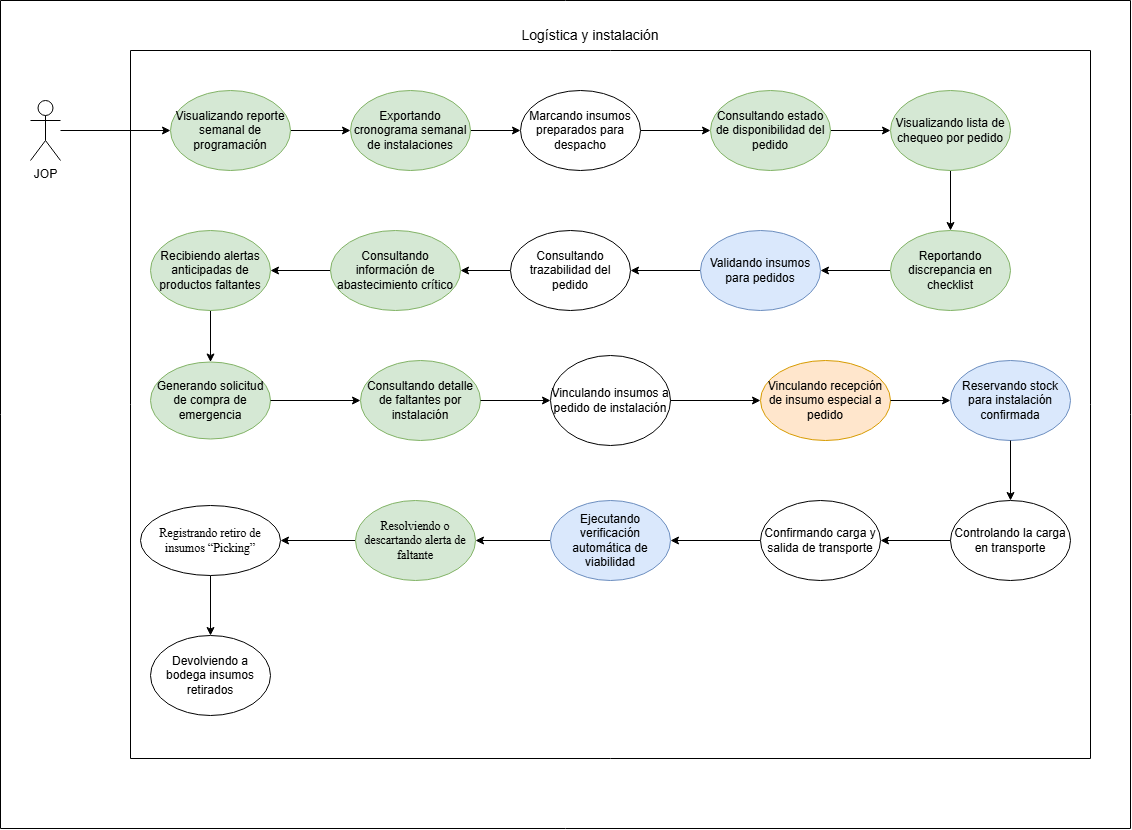

The diagram above was exported from draw.io. Its source (the exported page's mxGraphModel, read from the mxfile embedded in the PNG):
<mxGraphModel dx="2297" dy="2034" grid="0" gridSize="10" guides="1" tooltips="1" connect="1" arrows="1" fold="1" page="1" pageScale="1" pageWidth="827" pageHeight="1169" math="0" shadow="0">
  <root>
    <mxCell id="0" />
    <mxCell id="1" parent="0" />
    <mxCell id="MN9OFsXcn5JN8G1MGgan-1" edge="1" parent="1" source="MN9OFsXcn5JN8G1MGgan-2" style="edgeStyle=orthogonalEdgeStyle;rounded=0;orthogonalLoop=1;jettySize=auto;html=1;entryX=0;entryY=0.5;entryDx=0;entryDy=0;" target="MN9OFsXcn5JN8G1MGgan-4">
      <mxGeometry relative="1" as="geometry" />
    </mxCell>
    <mxCell id="MN9OFsXcn5JN8G1MGgan-2" parent="1" style="shape=umlActor;verticalLabelPosition=bottom;verticalAlign=top;html=1;outlineConnect=0;" value="JOP" vertex="1">
      <mxGeometry height="60" width="30" x="-240" y="50" as="geometry" />
    </mxCell>
    <mxCell id="MN9OFsXcn5JN8G1MGgan-3" edge="1" parent="1" source="MN9OFsXcn5JN8G1MGgan-4" style="edgeStyle=orthogonalEdgeStyle;rounded=0;orthogonalLoop=1;jettySize=auto;html=1;" target="MN9OFsXcn5JN8G1MGgan-6">
      <mxGeometry relative="1" as="geometry" />
    </mxCell>
    <mxCell id="MN9OFsXcn5JN8G1MGgan-4" parent="1" style="ellipse;whiteSpace=wrap;html=1;fillColor=#d5e8d4;strokeColor=#82b366;" value="Visualizando reporte semanal de programación" vertex="1">
      <mxGeometry height="80" width="120" x="-100" y="40" as="geometry" />
    </mxCell>
    <mxCell id="MN9OFsXcn5JN8G1MGgan-5" edge="1" parent="1" source="MN9OFsXcn5JN8G1MGgan-6" style="edgeStyle=orthogonalEdgeStyle;rounded=0;orthogonalLoop=1;jettySize=auto;html=1;" target="MN9OFsXcn5JN8G1MGgan-8">
      <mxGeometry relative="1" as="geometry" />
    </mxCell>
    <mxCell id="MN9OFsXcn5JN8G1MGgan-6" parent="1" style="ellipse;whiteSpace=wrap;html=1;fillColor=#d5e8d4;strokeColor=#82b366;" value="Exportando cronograma semanal de instalaciones" vertex="1">
      <mxGeometry height="80" width="120" x="80" y="40" as="geometry" />
    </mxCell>
    <mxCell id="MN9OFsXcn5JN8G1MGgan-7" edge="1" parent="1" source="MN9OFsXcn5JN8G1MGgan-8" style="edgeStyle=orthogonalEdgeStyle;rounded=0;orthogonalLoop=1;jettySize=auto;html=1;" target="MN9OFsXcn5JN8G1MGgan-10" value="">
      <mxGeometry relative="1" as="geometry" />
    </mxCell>
    <mxCell id="MN9OFsXcn5JN8G1MGgan-8" parent="1" style="ellipse;whiteSpace=wrap;html=1;" value="Marcando insumos preparados para despacho" vertex="1">
      <mxGeometry height="80" width="120" x="250" y="40" as="geometry" />
    </mxCell>
    <mxCell id="MN9OFsXcn5JN8G1MGgan-9" edge="1" parent="1" source="MN9OFsXcn5JN8G1MGgan-10" style="edgeStyle=orthogonalEdgeStyle;rounded=0;orthogonalLoop=1;jettySize=auto;html=1;" target="MN9OFsXcn5JN8G1MGgan-12">
      <mxGeometry relative="1" as="geometry" />
    </mxCell>
    <mxCell id="MN9OFsXcn5JN8G1MGgan-10" parent="1" style="ellipse;whiteSpace=wrap;html=1;fillColor=#d5e8d4;strokeColor=#82b366;" value="Consultando estado de disponibilidad del pedido" vertex="1">
      <mxGeometry height="80" width="120" x="440" y="40" as="geometry" />
    </mxCell>
    <mxCell id="MN9OFsXcn5JN8G1MGgan-11" edge="1" parent="1" source="MN9OFsXcn5JN8G1MGgan-12" style="edgeStyle=orthogonalEdgeStyle;rounded=0;orthogonalLoop=1;jettySize=auto;html=1;" target="MN9OFsXcn5JN8G1MGgan-14">
      <mxGeometry relative="1" as="geometry" />
    </mxCell>
    <mxCell id="MN9OFsXcn5JN8G1MGgan-12" parent="1" style="ellipse;whiteSpace=wrap;html=1;fillColor=#d5e8d4;strokeColor=#82b366;" value="Visualizando lista de chequeo por pedido" vertex="1">
      <mxGeometry height="80" width="120" x="620" y="40" as="geometry" />
    </mxCell>
    <mxCell id="MN9OFsXcn5JN8G1MGgan-13" edge="1" parent="1" source="MN9OFsXcn5JN8G1MGgan-14" style="edgeStyle=orthogonalEdgeStyle;rounded=0;orthogonalLoop=1;jettySize=auto;html=1;entryX=1;entryY=0.5;entryDx=0;entryDy=0;" target="MN9OFsXcn5JN8G1MGgan-16">
      <mxGeometry relative="1" as="geometry" />
    </mxCell>
    <mxCell id="MN9OFsXcn5JN8G1MGgan-14" parent="1" style="ellipse;whiteSpace=wrap;html=1;fillColor=#d5e8d4;strokeColor=#82b366;" value="Reportando discrepancia en checklist" vertex="1">
      <mxGeometry height="80" width="120" x="620" y="180" as="geometry" />
    </mxCell>
    <mxCell id="MN9OFsXcn5JN8G1MGgan-15" edge="1" parent="1" source="MN9OFsXcn5JN8G1MGgan-16" style="edgeStyle=orthogonalEdgeStyle;rounded=0;orthogonalLoop=1;jettySize=auto;html=1;entryX=1;entryY=0.5;entryDx=0;entryDy=0;" target="MN9OFsXcn5JN8G1MGgan-18">
      <mxGeometry relative="1" as="geometry" />
    </mxCell>
    <mxCell id="MN9OFsXcn5JN8G1MGgan-16" parent="1" style="ellipse;whiteSpace=wrap;html=1;fillColor=#dae8fc;strokeColor=#6c8ebf;" value="Validando insumos para pedidos" vertex="1">
      <mxGeometry height="80" width="120" x="430" y="180" as="geometry" />
    </mxCell>
    <mxCell id="MN9OFsXcn5JN8G1MGgan-17" edge="1" parent="1" source="MN9OFsXcn5JN8G1MGgan-18" style="edgeStyle=orthogonalEdgeStyle;rounded=0;orthogonalLoop=1;jettySize=auto;html=1;" target="MN9OFsXcn5JN8G1MGgan-20">
      <mxGeometry relative="1" as="geometry" />
    </mxCell>
    <mxCell id="MN9OFsXcn5JN8G1MGgan-18" parent="1" style="ellipse;whiteSpace=wrap;html=1;" value="Consultando trazabilidad del pedido" vertex="1">
      <mxGeometry height="80" width="120" x="240" y="180" as="geometry" />
    </mxCell>
    <mxCell id="MN9OFsXcn5JN8G1MGgan-19" edge="1" parent="1" source="MN9OFsXcn5JN8G1MGgan-20" style="edgeStyle=orthogonalEdgeStyle;rounded=0;orthogonalLoop=1;jettySize=auto;html=1;entryX=1;entryY=0.5;entryDx=0;entryDy=0;" target="MN9OFsXcn5JN8G1MGgan-22">
      <mxGeometry relative="1" as="geometry" />
    </mxCell>
    <mxCell id="MN9OFsXcn5JN8G1MGgan-20" parent="1" style="ellipse;whiteSpace=wrap;html=1;fillColor=#d5e8d4;strokeColor=#82b366;" value="Consultando información de abastecimiento crítico" vertex="1">
      <mxGeometry height="80" width="130" x="60" y="180" as="geometry" />
    </mxCell>
    <mxCell id="MN9OFsXcn5JN8G1MGgan-21" edge="1" parent="1" source="MN9OFsXcn5JN8G1MGgan-22" style="edgeStyle=orthogonalEdgeStyle;rounded=0;orthogonalLoop=1;jettySize=auto;html=1;" target="MN9OFsXcn5JN8G1MGgan-26" value="">
      <mxGeometry relative="1" as="geometry" />
    </mxCell>
    <mxCell id="MN9OFsXcn5JN8G1MGgan-22" parent="1" style="ellipse;whiteSpace=wrap;html=1;fillColor=#d5e8d4;strokeColor=#82b366;" value="Recibiendo alertas anticipadas de productos faltantes" vertex="1">
      <mxGeometry height="80" width="120" x="-120" y="180" as="geometry" />
    </mxCell>
    <mxCell id="MN9OFsXcn5JN8G1MGgan-23" parent="1" style="swimlane;startSize=0;" value="" vertex="1">
      <mxGeometry height="708" width="960" x="-140" as="geometry" />
    </mxCell>
    <mxCell id="MN9OFsXcn5JN8G1MGgan-24" parent="1" style="swimlane;startSize=0;" value="" vertex="1">
      <mxGeometry height="828" width="1130" x="-270" y="-50" as="geometry" />
    </mxCell>
    <mxCell id="MN9OFsXcn5JN8G1MGgan-25" parent="MN9OFsXcn5JN8G1MGgan-24" style="text;html=1;whiteSpace=wrap;align=center;verticalAlign=middle;rounded=0;" value="&lt;font style=&quot;font-size: 14px;&quot;&gt;Logística y instalación&lt;/font&gt;" vertex="1">
      <mxGeometry height="30" width="220" x="480" y="20" as="geometry" />
    </mxCell>
    <mxCell id="MN9OFsXcn5JN8G1MGgan-26" parent="MN9OFsXcn5JN8G1MGgan-24" style="ellipse;whiteSpace=wrap;html=1;fillColor=#d5e8d4;strokeColor=#82b366;" value="Generando solicitud de compra de emergencia" vertex="1">
      <mxGeometry height="77" width="120" x="150" y="361.5" as="geometry" />
    </mxCell>
    <mxCell id="tB6WxFgCg8eEVKFm23kC-2" edge="1" parent="MN9OFsXcn5JN8G1MGgan-24" source="MN9OFsXcn5JN8G1MGgan-27" style="edgeStyle=orthogonalEdgeStyle;rounded=0;orthogonalLoop=1;jettySize=auto;html=1;entryX=1;entryY=0.5;entryDx=0;entryDy=0;" target="eyWjDqps3wFLIXgfhsKB-1">
      <mxGeometry relative="1" as="geometry" />
    </mxCell>
    <mxCell id="MN9OFsXcn5JN8G1MGgan-27" parent="MN9OFsXcn5JN8G1MGgan-24" style="ellipse;whiteSpace=wrap;html=1;" value="Confirmando carga y salida de transporte" vertex="1">
      <mxGeometry height="80" width="120" x="760" y="500" as="geometry" />
    </mxCell>
    <mxCell id="MN9OFsXcn5JN8G1MGgan-28" parent="MN9OFsXcn5JN8G1MGgan-24" style="ellipse;whiteSpace=wrap;html=1;" value="Controlando la carga en transporte" vertex="1">
      <mxGeometry height="80" width="120" x="950" y="500" as="geometry" />
    </mxCell>
    <mxCell id="MN9OFsXcn5JN8G1MGgan-29" edge="1" parent="MN9OFsXcn5JN8G1MGgan-24" source="MN9OFsXcn5JN8G1MGgan-28" style="edgeStyle=orthogonalEdgeStyle;rounded=0;orthogonalLoop=1;jettySize=auto;html=1;" target="MN9OFsXcn5JN8G1MGgan-27">
      <mxGeometry relative="1" as="geometry" />
    </mxCell>
    <mxCell id="MN9OFsXcn5JN8G1MGgan-30" parent="MN9OFsXcn5JN8G1MGgan-24" style="ellipse;whiteSpace=wrap;html=1;fillColor=#dae8fc;strokeColor=#6c8ebf;" value="Reservando stock para instalación confirmada" vertex="1">
      <mxGeometry height="80" width="120" x="950" y="360" as="geometry" />
    </mxCell>
    <mxCell id="MN9OFsXcn5JN8G1MGgan-31" edge="1" parent="MN9OFsXcn5JN8G1MGgan-24" source="MN9OFsXcn5JN8G1MGgan-30" style="edgeStyle=orthogonalEdgeStyle;rounded=0;orthogonalLoop=1;jettySize=auto;html=1;" target="MN9OFsXcn5JN8G1MGgan-28">
      <mxGeometry relative="1" as="geometry" />
    </mxCell>
    <mxCell id="MN9OFsXcn5JN8G1MGgan-32" parent="MN9OFsXcn5JN8G1MGgan-24" style="ellipse;whiteSpace=wrap;html=1;fillColor=#ffe6cc;strokeColor=#d79b00;" value="Vinculando recepción de insumo especial a pedido" vertex="1">
      <mxGeometry height="80" width="130" x="760" y="360" as="geometry" />
    </mxCell>
    <mxCell id="MN9OFsXcn5JN8G1MGgan-33" edge="1" parent="MN9OFsXcn5JN8G1MGgan-24" source="MN9OFsXcn5JN8G1MGgan-32" style="edgeStyle=orthogonalEdgeStyle;rounded=0;orthogonalLoop=1;jettySize=auto;html=1;" target="MN9OFsXcn5JN8G1MGgan-30">
      <mxGeometry relative="1" as="geometry" />
    </mxCell>
    <mxCell id="MN9OFsXcn5JN8G1MGgan-34" parent="MN9OFsXcn5JN8G1MGgan-24" style="ellipse;whiteSpace=wrap;html=1;" value="Vinculando insumos a pedido de instalación" vertex="1">
      <mxGeometry height="90" width="120" x="550" y="355" as="geometry" />
    </mxCell>
    <mxCell id="MN9OFsXcn5JN8G1MGgan-35" edge="1" parent="MN9OFsXcn5JN8G1MGgan-24" source="MN9OFsXcn5JN8G1MGgan-34" style="edgeStyle=orthogonalEdgeStyle;rounded=0;orthogonalLoop=1;jettySize=auto;html=1;" target="MN9OFsXcn5JN8G1MGgan-32">
      <mxGeometry relative="1" as="geometry" />
    </mxCell>
    <mxCell id="MN9OFsXcn5JN8G1MGgan-36" parent="MN9OFsXcn5JN8G1MGgan-24" style="ellipse;whiteSpace=wrap;html=1;fillColor=#d5e8d4;strokeColor=#82b366;" value="Consultando detalle de faltantes por instalación" vertex="1">
      <mxGeometry height="80" width="120" x="360" y="360" as="geometry" />
    </mxCell>
    <mxCell id="MN9OFsXcn5JN8G1MGgan-37" edge="1" parent="MN9OFsXcn5JN8G1MGgan-24" source="MN9OFsXcn5JN8G1MGgan-26" style="edgeStyle=orthogonalEdgeStyle;rounded=0;orthogonalLoop=1;jettySize=auto;html=1;" target="MN9OFsXcn5JN8G1MGgan-36">
      <mxGeometry relative="1" as="geometry" />
    </mxCell>
    <mxCell id="MN9OFsXcn5JN8G1MGgan-38" edge="1" parent="MN9OFsXcn5JN8G1MGgan-24" source="MN9OFsXcn5JN8G1MGgan-36" style="edgeStyle=orthogonalEdgeStyle;rounded=0;orthogonalLoop=1;jettySize=auto;html=1;entryX=0;entryY=0.5;entryDx=0;entryDy=0;" target="MN9OFsXcn5JN8G1MGgan-34">
      <mxGeometry relative="1" as="geometry" />
    </mxCell>
    <mxCell id="01pgkU0txDsiiw6Dc6nD-3" edge="1" parent="MN9OFsXcn5JN8G1MGgan-24" source="eyWjDqps3wFLIXgfhsKB-1" style="edgeStyle=orthogonalEdgeStyle;rounded=0;orthogonalLoop=1;jettySize=auto;html=1;" target="01pgkU0txDsiiw6Dc6nD-2" value="">
      <mxGeometry relative="1" as="geometry" />
    </mxCell>
    <mxCell id="eyWjDqps3wFLIXgfhsKB-1" parent="MN9OFsXcn5JN8G1MGgan-24" style="ellipse;whiteSpace=wrap;html=1;fillColor=#dae8fc;strokeColor=#6c8ebf;" value="Ejecutando verificación automática de viabilidad" vertex="1">
      <mxGeometry height="80" width="120" x="550" y="500" as="geometry" />
    </mxCell>
    <mxCell id="0BQ_kP10rtVj5fl-Nt4_-2" edge="1" parent="MN9OFsXcn5JN8G1MGgan-24" source="01pgkU0txDsiiw6Dc6nD-2" style="edgeStyle=orthogonalEdgeStyle;rounded=0;orthogonalLoop=1;jettySize=auto;html=1;" target="0BQ_kP10rtVj5fl-Nt4_-1" value="">
      <mxGeometry relative="1" as="geometry" />
    </mxCell>
    <mxCell id="01pgkU0txDsiiw6Dc6nD-2" parent="MN9OFsXcn5JN8G1MGgan-24" style="ellipse;whiteSpace=wrap;html=1;fillColor=#d5e8d4;strokeColor=#82b366;" value="&lt;span style=&quot;font-family: &amp;quot;Times New Roman&amp;quot;, serif; white-space: pre-wrap; color: light-dark(rgb(0, 0, 0), rgb(255, 255, 255));&quot;&gt;Resolviendo o descartando alerta de faltante&lt;/span&gt;" vertex="1">
      <mxGeometry height="80" width="120" x="355" y="500" as="geometry" />
    </mxCell>
    <mxCell id="L91zWzHHdmVRvvhcd6Im-3" edge="1" parent="MN9OFsXcn5JN8G1MGgan-24" source="0BQ_kP10rtVj5fl-Nt4_-1" style="edgeStyle=orthogonalEdgeStyle;rounded=0;orthogonalLoop=1;jettySize=auto;html=1;" target="L91zWzHHdmVRvvhcd6Im-2" value="">
      <mxGeometry relative="1" as="geometry" />
    </mxCell>
    <mxCell id="0BQ_kP10rtVj5fl-Nt4_-1" parent="MN9OFsXcn5JN8G1MGgan-24" style="ellipse;whiteSpace=wrap;html=1;" value="&lt;span style=&quot;font-family: &amp;quot;Times New Roman&amp;quot;, serif; white-space: pre-wrap;&quot;&gt;Registrando retiro de insumos “Picking”&lt;/span&gt;" vertex="1">
      <mxGeometry height="70" width="140" x="140" y="505" as="geometry" />
    </mxCell>
    <mxCell id="L91zWzHHdmVRvvhcd6Im-2" parent="MN9OFsXcn5JN8G1MGgan-24" style="ellipse;whiteSpace=wrap;html=1;" value="Devolviendo a bodega insumos retirados" vertex="1">
      <mxGeometry height="80" width="120" x="150" y="635" as="geometry" />
    </mxCell>
  </root>
</mxGraphModel>